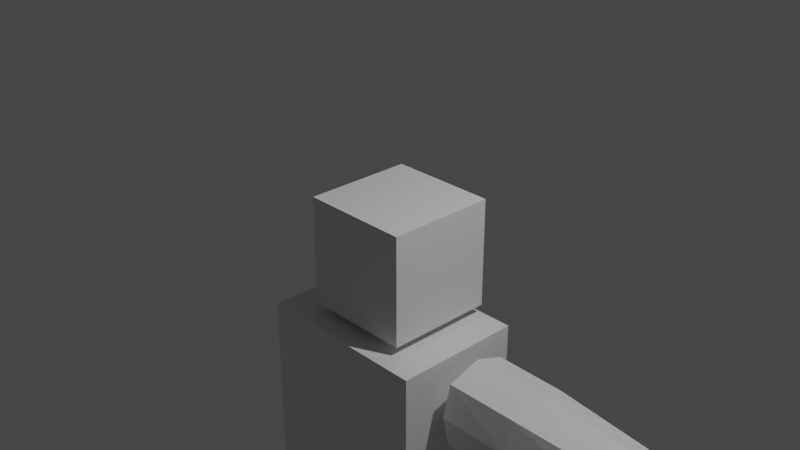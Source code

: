 # Source: PolyCharacter_02LoopCuts.blend  (saved by Blender 3.3.6; exported with 4.5.12 LTS)
import bpy
from mathutils import Matrix  # noqa: F401  (used for matrix-valued properties, if any)

bpy.ops.wm.read_factory_settings(use_empty=True)
scene = bpy.context.scene
scene.name = 'Scene'

# ---- collections
col_collection = bpy.data.collections.new('Collection'); scene.collection.children.link(col_collection)

# ---- materials (node trees are filled in below, after node groups)
mat_material = bpy.data.materials.new('Material')
mat_material.alpha_threshold = 0.0
mat_material.use_transparent_shadow = False
mat_material.roughness = 0.5
mat_material.line_color = (0.0, 0.0, 0.0, 1.0)

# ---- material node trees
mat_material.use_nodes = True; mat_material.node_tree.nodes.clear()
_N = mat_material.node_tree.nodes; _L = mat_material.node_tree.links
n0 = _N.new('ShaderNodeOutputMaterial'); n0.name = 'Material Output'; n0.location = (300, 300)
n1 = _N.new('ShaderNodeBsdfPrincipled'); n1.name = 'Principled BSDF'; n1.location = (10, 300)
n1.distribution = 'GGX'
n1.subsurface_method = 'RANDOM_WALK_SKIN'
n1.inputs[3].default_value = 1.45
n1.inputs[27].default_value = (0.0, 0.0, 0.0, 1.0)
n1.inputs[28].default_value = 1.0
_L.new(n1.outputs[0], n0.inputs[0])
n0.is_active_output = True

# ---- world
world_world = bpy.data.worlds.new('World'); scene.world = world_world
world_world.use_nodes = True; world_world.node_tree.nodes.clear()
_N = world_world.node_tree.nodes; _L = world_world.node_tree.links
n0 = _N.new('ShaderNodeOutputWorld'); n0.name = 'World Output'; n0.location = (300, 300)
n1 = _N.new('ShaderNodeBackground'); n1.name = 'Background'; n1.location = (10, 300)
n1.inputs[0].default_value = (0.05088, 0.05088, 0.05088, 1.0)
_L.new(n1.outputs[0], n0.inputs[0])
n0.is_active_output = True
world_world.color = (0.05088, 0.05088, 0.05088)
world_world.use_sun_shadow = False
world_world.sun_shadow_jitter_overblur = 0.0

# ---- cameras
cam_camera = bpy.data.cameras.new('Camera')
cam_camera.clip_end = 100.0
cam_camera.ortho_scale = 7.314

# ---- lights
light_light = bpy.data.lights.new('Light', 'POINT')
light_light.transmission_factor = 0.0
light_light.energy = 1000.0
light_light.shadow_soft_size = 0.1
light_light.shadow_maximum_resolution = 0.006
light_light.use_absolute_resolution = True

# ---- meshes
me_cube = bpy.data.meshes.new('Cube')
me_cube.from_pydata([(1.0, 1.0, 1.0), (1.0, 1.0, -1.0), (1.0, -1.0, 1.0), (1.0, -1.0, -1.0), (-1.0, 1.0, 1.0), (-1.0, 1.0, -1.0), (-1.0, -1.0, 1.0), (-1.0, -1.0, -1.0)], [], [(0, 4, 6, 2), (3, 2, 6, 7), (7, 6, 4, 5), (5, 1, 3, 7), (1, 0, 2, 3), (5, 4, 0, 1)])
_uv = me_cube.uv_layers.new(name='UVMap')
_uv.uv.foreach_set('vector', [0.625, 0.5, 0.875, 0.5, 0.875, 0.75, 0.625, 0.75, 0.375, 0.75, 0.625, 0.75, 0.625, 1.0, 0.375, 1.0, 0.375, 0.0, 0.625, 0.0, 0.625, 0.25, 0.375, 0.25, 0.125, 0.5, 0.375, 0.5, 0.375, 0.75, 0.125, 0.75, 0.375, 0.5, 0.625, 0.5, 0.625, 0.75, 0.375, 0.75, 0.375, 0.25, 0.625, 0.25, 0.625, 0.5, 0.375, 0.5])
me_cube.materials.append(mat_material)
me_cube.use_mirror_vertex_groups = False
me_cube.update()
me_cube_001 = bpy.data.meshes.new('Cube.001')
me_cube_001.from_pydata([(1.0, 1.0, 1.0), (1.0, 1.0, -1.0), (1.0, -1.0, 1.0), (1.0, -1.0, -1.0), (-1.0, 1.0, 1.0), (-1.0, 1.0, -1.0), (-1.0, -1.0, 1.0), (-1.0, -1.0, -1.0)], [], [(0, 4, 6, 2), (3, 2, 6, 7), (7, 6, 4, 5), (5, 1, 3, 7), (1, 0, 2, 3), (5, 4, 0, 1)])
_uv = me_cube_001.uv_layers.new(name='UVMap')
_uv.uv.foreach_set('vector', [0.625, 0.5, 0.875, 0.5, 0.875, 0.75, 0.625, 0.75, 0.375, 0.75, 0.625, 0.75, 0.625, 1.0, 0.375, 1.0, 0.375, 0.0, 0.625, 0.0, 0.625, 0.25, 0.375, 0.25, 0.125, 0.5, 0.375, 0.5, 0.375, 0.75, 0.125, 0.75, 0.375, 0.5, 0.625, 0.5, 0.625, 0.75, 0.375, 0.75, 0.375, 0.25, 0.625, 0.25, 0.625, 0.5, 0.375, 0.5])
me_cube_001.materials.append(mat_material)
me_cube_001.use_mirror_vertex_groups = False
me_cube_001.update()
me_cube_002 = bpy.data.meshes.new('Cube.002')
me_cube_002.from_pydata([(1.0, 0.5546, 0.576), (1.0, 0.6105, -0.6152), (1.0, -0.63, 0.5852), (1.0, -0.638, -0.6221), (-1.0, 0.7265, 0.7478), (-1.0, 0.7824, -0.787), (-1.0, -0.8018, 0.757), (-1.0, -0.8099, -0.794), (-1.0, 0.0, -1.0), (1.0, 0.0, 0.8281), (-1.0, 0.0, 1.0), (1.0, 0.0, -0.8281), (1.0, 0.8281, -5.96e-08), (-1.0, -1.0, 0.0), (1.0, -0.8281, -5.96e-08), (-1.0, 1.0, 0.0), (1.0, 0.0, -5.96e-08), (-1.0, 0.0, 0.0), (-0.2284, 0.7703, -0.7736), (-0.2284, -0.7893, 0.7428), (-0.2284, -0.7979, -0.7811), (-0.2284, 0.7102, 0.7329), (-0.2284, 0.0009557, -1.002), (-0.2284, 0.0009557, 1.004), (-0.2284, 1.004, 0.0007077), (-0.2284, -1.002, 0.0007077)], [], [(23, 10, 6, 19), (25, 19, 6, 13), (17, 10, 4, 15), (22, 11, 3, 20), (16, 9, 2, 14), (24, 21, 0, 12), (12, 0, 9, 16), (18, 1, 11, 22), (13, 6, 10, 17), (21, 4, 10, 23), (7, 13, 17, 8), (1, 12, 16, 11), (18, 24, 12, 1), (11, 16, 14, 3), (8, 17, 15, 5), (20, 25, 13, 7), (3, 14, 25, 20), (5, 15, 24, 18), (0, 21, 23, 9), (5, 18, 22, 8), (15, 4, 21, 24), (8, 22, 20, 7), (14, 2, 19, 25), (9, 23, 19, 2)])
_uv = me_cube_002.uv_layers.new(name='UVMap')
_uv.uv.foreach_set('vector', [0.7785, 0.625, 0.875, 0.625, 0.875, 0.75, 0.7785, 0.75, 0.5, 0.9035, 0.625, 0.9035, 0.625, 1.0, 0.5, 1.0, 0.5, 0.125, 0.625, 0.125, 0.625, 0.25, 0.5, 0.25, 0.2215, 0.625, 0.375, 0.625, 0.375, 0.75, 0.2215, 0.75, 0.5, 0.625, 0.625, 0.625, 0.625, 0.75, 0.5, 0.75, 0.5, 0.3465, 0.625, 0.3465, 0.625, 0.5, 0.5, 0.5, 0.5, 0.5, 0.625, 0.5, 0.625, 0.625, 0.5, 0.625, 0.2215, 0.5, 0.375, 0.5, 0.375, 0.625, 0.2215, 0.625, 0.5, 0.0, 0.625, 0.0, 0.625, 0.125, 0.5, 0.125, 0.7785, 0.5, 0.875, 0.5, 0.875, 0.625, 0.7785, 0.625, 0.375, 0.0, 0.5, 0.0, 0.5, 0.125, 0.375, 0.125, 0.375, 0.5, 0.5, 0.5, 0.5, 0.625, 0.375, 0.625, 0.375, 0.3465, 0.5, 0.3465, 0.5, 0.5, 0.375, 0.5, 0.375, 0.625, 0.5, 0.625, 0.5, 0.75, 0.375, 0.75, 0.375, 0.125, 0.5, 0.125, 0.5, 0.25, 0.375, 0.25, 0.375, 0.9035, 0.5, 0.9035, 0.5, 1.0, 0.375, 1.0, 0.375, 0.75, 0.5, 0.75, 0.5, 0.9035, 0.375, 0.9035, 0.375, 0.25, 0.5, 0.25, 0.5, 0.3465, 0.375, 0.3465, 0.625, 0.5, 0.7785, 0.5, 0.7785, 0.625, 0.625, 0.625, 0.125, 0.5, 0.2215, 0.5, 0.2215, 0.625, 0.125, 0.625, 0.5, 0.25, 0.625, 0.25, 0.625, 0.3465, 0.5, 0.3465, 0.125, 0.625, 0.2215, 0.625, 0.2215, 0.75, 0.125, 0.75, 0.5, 0.75, 0.625, 0.75, 0.625, 0.9035, 0.5, 0.9035, 0.625, 0.625, 0.7785, 0.625, 0.7785, 0.75, 0.625, 0.75])
me_cube_002.materials.append(mat_material)
me_cube_002.use_mirror_vertex_groups = False
me_cube_002.update()
me_cube_003 = bpy.data.meshes.new('Cube.003')
me_cube_003.from_pydata([(1.0, 0.3416, 0.4063), (1.0, 0.3232, -0.4406), (1.0, -0.33, 0.377), (1.0, -0.3589, -0.3985), (-1.0, 0.5667, 0.6314), (-1.0, 0.5483, -0.6657), (-1.0, -0.5551, 0.6021), (-1.0, -0.584, -0.6236), (-0.2161, 0.6536, -0.771), (-0.2161, -0.6604, 0.7073), (-0.2161, -0.6892, -0.7288), (-0.2161, 0.6719, 0.7366), (-1.0, 0.0, -0.7603), (1.0, 0.0, 0.5352), (-1.0, 0.0, 0.7603), (1.0, 0.0, -0.5352), (-0.2161, 0.0, -0.8656), (-0.2161, 0.0, 0.8656), (1.0, 0.5352, -1.192e-07), (-1.0, -0.7603, -5.96e-08), (1.0, -0.5352, -1.192e-07), (-1.0, 0.7603, -5.96e-08), (-0.2161, 0.8656, 0.0), (-0.2161, -0.8656, 0.0), (1.0, 0.0, -1.192e-07), (-1.0, 0.0, -5.96e-08)], [], [(17, 14, 6, 9), (23, 9, 6, 19), (25, 14, 4, 21), (16, 15, 3, 10), (24, 13, 2, 20), (22, 11, 0, 18), (21, 4, 11, 22), (12, 16, 10, 7), (20, 2, 9, 23), (13, 17, 9, 2), (0, 11, 17, 13), (5, 8, 16, 12), (18, 0, 13, 24), (8, 1, 15, 16), (19, 6, 14, 25), (11, 4, 14, 17), (7, 19, 25, 12), (1, 18, 24, 15), (3, 20, 23, 10), (5, 21, 22, 8), (8, 22, 18, 1), (15, 24, 20, 3), (12, 25, 21, 5), (10, 23, 19, 7)])
_uv = me_cube_003.uv_layers.new(name='UVMap')
_uv.uv.foreach_set('vector', [0.777, 0.625, 0.875, 0.625, 0.875, 0.75, 0.777, 0.75, 0.5, 0.902, 0.625, 0.902, 0.625, 1.0, 0.5, 1.0, 0.5, 0.125, 0.625, 0.125, 0.625, 0.25, 0.5, 0.25, 0.223, 0.625, 0.375, 0.625, 0.375, 0.75, 0.223, 0.75, 0.5, 0.625, 0.625, 0.625, 0.625, 0.75, 0.5, 0.75, 0.5, 0.348, 0.625, 0.348, 0.625, 0.5, 0.5, 0.5, 0.5, 0.25, 0.625, 0.25, 0.625, 0.348, 0.5, 0.348, 0.125, 0.625, 0.223, 0.625, 0.223, 0.75, 0.125, 0.75, 0.5, 0.75, 0.625, 0.75, 0.625, 0.902, 0.5, 0.902, 0.625, 0.625, 0.777, 0.625, 0.777, 0.75, 0.625, 0.75, 0.625, 0.5, 0.777, 0.5, 0.777, 0.625, 0.625, 0.625, 0.125, 0.5, 0.223, 0.5, 0.223, 0.625, 0.125, 0.625, 0.5, 0.5, 0.625, 0.5, 0.625, 0.625, 0.5, 0.625, 0.223, 0.5, 0.375, 0.5, 0.375, 0.625, 0.223, 0.625, 0.5, 0.0, 0.625, 0.0, 0.625, 0.125, 0.5, 0.125, 0.777, 0.5, 0.875, 0.5, 0.875, 0.625, 0.777, 0.625, 0.375, 0.0, 0.5, 0.0, 0.5, 0.125, 0.375, 0.125, 0.375, 0.5, 0.5, 0.5, 0.5, 0.625, 0.375, 0.625, 0.375, 0.75, 0.5, 0.75, 0.5, 0.902, 0.375, 0.902, 0.375, 0.25, 0.5, 0.25, 0.5, 0.348, 0.375, 0.348, 0.375, 0.348, 0.5, 0.348, 0.5, 0.5, 0.375, 0.5, 0.375, 0.625, 0.5, 0.625, 0.5, 0.75, 0.375, 0.75, 0.375, 0.125, 0.5, 0.125, 0.5, 0.25, 0.375, 0.25, 0.375, 0.902, 0.5, 0.902, 0.5, 1.0, 0.375, 1.0])
me_cube_003.materials.append(mat_material)
me_cube_003.use_mirror_vertex_groups = False
me_cube_003.update()
me_cube_004 = bpy.data.meshes.new('Cube.004')
me_cube_004.from_pydata([(1.0, 1.0, 1.0), (1.0, 1.0, -0.009956), (1.0, -1.0, 1.0), (1.0, -1.0, -0.009956), (-1.0, 1.0, 1.0), (-1.0, 1.0, -1.0), (-1.0, -1.0, 1.0), (-1.0, -1.0, -1.0), (0.0, 1.0, -1.0), (0.0, -1.0, 1.0), (0.0, -1.0, -1.0), (0.0, 1.0, 1.0)], [], [(11, 4, 6, 9), (10, 9, 6, 7), (7, 6, 4, 5), (8, 1, 3, 10), (1, 0, 2, 3), (8, 11, 0, 1), (5, 4, 11, 8), (5, 8, 10, 7), (3, 2, 9, 10), (0, 11, 9, 2)])
_uv = me_cube_004.uv_layers.new(name='UVMap')
_uv.uv.foreach_set('vector', [0.75, 0.5, 0.875, 0.5, 0.875, 0.75, 0.75, 0.75, 0.375, 0.875, 0.625, 0.875, 0.625, 1.0, 0.375, 1.0, 0.375, 0.0, 0.625, 0.0, 0.625, 0.25, 0.375, 0.25, 0.25, 0.5, 0.375, 0.5, 0.375, 0.75, 0.25, 0.75, 0.375, 0.5, 0.625, 0.5, 0.625, 0.75, 0.375, 0.75, 0.375, 0.375, 0.625, 0.375, 0.625, 0.5, 0.375, 0.5, 0.375, 0.25, 0.625, 0.25, 0.625, 0.375, 0.375, 0.375, 0.125, 0.5, 0.25, 0.5, 0.25, 0.75, 0.125, 0.75, 0.375, 0.75, 0.625, 0.75, 0.625, 0.875, 0.375, 0.875, 0.625, 0.5, 0.75, 0.5, 0.75, 0.75, 0.625, 0.75])
me_cube_004.materials.append(mat_material)
me_cube_004.use_mirror_vertex_groups = False
me_cube_004.update()
me_cube_005 = bpy.data.meshes.new('Cube.005')
me_cube_005.from_pydata([(0.8062, 0.8111, 1.562), (0.5822, 0.5806, -1.0), (0.8241, -0.8221, 1.496), (0.6001, -0.5915, -1.0), (-0.604, 0.7454, 1.02), (-0.38, 0.5148, -1.0), (-0.642, -0.8223, 1.02), (-0.418, -0.5918, -1.0), (0.8062, 0.8111, 0.6469), (-0.642, -0.8223, 0.2983), (0.8241, -0.8221, 0.6469), (-0.604, 0.7454, 0.2983), (0.1033, 0.7695, -1.0), (0.1033, -1.0, 1.291), (0.1033, -0.7695, -1.0), (0.1033, 1.0, 1.291), (0.1033, 1.0, 0.4726), (0.1033, -1.0, 0.4726), (-0.5694, 5.96e-08, -1.0), (1.0, 0.0, 1.562), (-0.7934, 0.0, 1.02), (0.776, 5.96e-08, -1.0), (1.0, 0.0, 0.6469), (-0.7934, 0.0, 0.2983), (0.1033, 5.96e-08, -1.0), (0.1033, 0.0, 1.291)], [], [(25, 20, 6, 13), (17, 13, 6, 9), (23, 20, 4, 11), (24, 21, 3, 14), (22, 19, 2, 10), (16, 15, 0, 8), (12, 16, 8, 1), (21, 22, 10, 3), (18, 23, 11, 5), (14, 17, 9, 7), (3, 10, 17, 14), (5, 11, 16, 12), (11, 4, 15, 16), (18, 24, 14, 7), (10, 2, 13, 17), (19, 25, 13, 2), (0, 15, 25, 19), (5, 12, 24, 18), (7, 9, 23, 18), (1, 8, 22, 21), (8, 0, 19, 22), (12, 1, 21, 24), (9, 6, 20, 23), (15, 4, 20, 25)])
_uv = me_cube_005.uv_layers.new(name='UVMap')
_uv.uv.foreach_set('vector', [0.75, 0.625, 0.875, 0.625, 0.875, 0.75, 0.75, 0.75, 0.5357, 0.875, 0.625, 0.875, 0.625, 1.0, 0.5357, 1.0, 0.5357, 0.125, 0.625, 0.125, 0.625, 0.25, 0.5357, 0.25, 0.25, 0.625, 0.375, 0.625, 0.375, 0.75, 0.25, 0.75, 0.5357, 0.625, 0.625, 0.625, 0.625, 0.75, 0.5357, 0.75, 0.5357, 0.375, 0.625, 0.375, 0.625, 0.5, 0.5357, 0.5, 0.375, 0.375, 0.5357, 0.375, 0.5357, 0.5, 0.375, 0.5, 0.375, 0.625, 0.5357, 0.625, 0.5357, 0.75, 0.375, 0.75, 0.375, 0.125, 0.5357, 0.125, 0.5357, 0.25, 0.375, 0.25, 0.375, 0.875, 0.5357, 0.875, 0.5357, 1.0, 0.375, 1.0, 0.375, 0.75, 0.5357, 0.75, 0.5357, 0.875, 0.375, 0.875, 0.375, 0.25, 0.5357, 0.25, 0.5357, 0.375, 0.375, 0.375, 0.5357, 0.25, 0.625, 0.25, 0.625, 0.375, 0.5357, 0.375, 0.125, 0.625, 0.25, 0.625, 0.25, 0.75, 0.125, 0.75, 0.5357, 0.75, 0.625, 0.75, 0.625, 0.875, 0.5357, 0.875, 0.625, 0.625, 0.75, 0.625, 0.75, 0.75, 0.625, 0.75, 0.625, 0.5, 0.75, 0.5, 0.75, 0.625, 0.625, 0.625, 0.125, 0.5, 0.25, 0.5, 0.25, 0.625, 0.125, 0.625, 0.375, 0.0, 0.5357, 0.0, 0.5357, 0.125, 0.375, 0.125, 0.375, 0.5, 0.5357, 0.5, 0.5357, 0.625, 0.375, 0.625, 0.5357, 0.5, 0.625, 0.5, 0.625, 0.625, 0.5357, 0.625, 0.25, 0.5, 0.375, 0.5, 0.375, 0.625, 0.25, 0.625, 0.5357, 0.0, 0.625, 0.0, 0.625, 0.125, 0.5357, 0.125, 0.75, 0.5, 0.875, 0.5, 0.875, 0.625, 0.75, 0.625])
me_cube_005.materials.append(mat_material)
me_cube_005.use_mirror_vertex_groups = False
me_cube_005.update()
me_cube_006 = bpy.data.meshes.new('Cube.006')
me_cube_006.from_pydata([(0.8109, 0.7342, 1.0), (0.545, 0.7475, -1.0), (0.8127, -0.7661, 1.0), (0.5359, -0.102, -1.0), (-0.5256, 0.6481, 1.0), (-0.2708, 0.7427, -1.0), (-0.5203, -0.7274, 1.0), (-0.2435, -0.06133, -1.0), (0.1456, 0.8759, -1.0), (0.1456, -0.9518, 1.0), (0.1456, -0.297, -1.0), (0.1456, 0.8822, 1.0), (-0.3987, 0.3164, -1.0), (0.9592, -0.03478, 1.0), (-0.6681, -0.03478, 1.0), (0.6898, 0.3164, -1.0), (0.1456, 0.3164, -1.0), (0.1456, -0.03478, 1.0), (0.9151, 1.153, 0.3791), (-0.4688, -0.559, 0.3791), (0.7612, -0.5996, 0.3791), (-0.624, 1.153, 0.3791), (0.1456, 1.217, 0.3791), (0.1456, -0.7946, 0.3791), (0.9151, 0.07267, 0.3791), (-0.624, 0.07267, 0.3791)], [], [(17, 14, 6, 9), (23, 9, 6, 19), (25, 14, 4, 21), (16, 15, 3, 10), (24, 13, 2, 20), (22, 11, 0, 18), (21, 4, 11, 22), (12, 16, 10, 7), (20, 2, 9, 23), (13, 17, 9, 2), (0, 11, 17, 13), (5, 8, 16, 12), (18, 0, 13, 24), (8, 1, 15, 16), (19, 6, 14, 25), (11, 4, 14, 17), (7, 19, 25, 12), (1, 18, 24, 15), (3, 20, 23, 10), (5, 21, 22, 8), (8, 22, 18, 1), (15, 24, 20, 3), (12, 25, 21, 5), (10, 23, 19, 7)])
_uv = me_cube_006.uv_layers.new(name='UVMap')
_uv.uv.foreach_set('vector', [0.75, 0.625, 0.875, 0.625, 0.875, 0.75, 0.75, 0.75, 0.5474, 0.875, 0.625, 0.875, 0.625, 1.0, 0.5474, 1.0, 0.5474, 0.125, 0.625, 0.125, 0.625, 0.25, 0.5474, 0.25, 0.25, 0.625, 0.375, 0.625, 0.375, 0.75, 0.25, 0.75, 0.5474, 0.625, 0.625, 0.625, 0.625, 0.75, 0.5474, 0.75, 0.5474, 0.375, 0.625, 0.375, 0.625, 0.5, 0.5474, 0.5, 0.5474, 0.25, 0.625, 0.25, 0.625, 0.375, 0.5474, 0.375, 0.125, 0.625, 0.25, 0.625, 0.25, 0.75, 0.125, 0.75, 0.5474, 0.75, 0.625, 0.75, 0.625, 0.875, 0.5474, 0.875, 0.625, 0.625, 0.75, 0.625, 0.75, 0.75, 0.625, 0.75, 0.625, 0.5, 0.75, 0.5, 0.75, 0.625, 0.625, 0.625, 0.125, 0.5, 0.25, 0.5, 0.25, 0.625, 0.125, 0.625, 0.5474, 0.5, 0.625, 0.5, 0.625, 0.625, 0.5474, 0.625, 0.25, 0.5, 0.375, 0.5, 0.375, 0.625, 0.25, 0.625, 0.5474, 0.0, 0.625, 0.0, 0.625, 0.125, 0.5474, 0.125, 0.75, 0.5, 0.875, 0.5, 0.875, 0.625, 0.75, 0.625, 0.375, 0.0, 0.5474, 0.0, 0.5474, 0.125, 0.375, 0.125, 0.375, 0.5, 0.5474, 0.5, 0.5474, 0.625, 0.375, 0.625, 0.375, 0.75, 0.5474, 0.75, 0.5474, 0.875, 0.375, 0.875, 0.375, 0.25, 0.5474, 0.25, 0.5474, 0.375, 0.375, 0.375, 0.375, 0.375, 0.5474, 0.375, 0.5474, 0.5, 0.375, 0.5, 0.375, 0.625, 0.5474, 0.625, 0.5474, 0.75, 0.375, 0.75, 0.375, 0.125, 0.5474, 0.125, 0.5474, 0.25, 0.375, 0.25, 0.375, 0.875, 0.5474, 0.875, 0.5474, 1.0, 0.375, 1.0])
me_cube_006.materials.append(mat_material)
me_cube_006.use_mirror_vertex_groups = False
me_cube_006.update()
me_cube_007 = bpy.data.meshes.new('Cube.007')
me_cube_007.from_pydata([(0.9422, 0.6496, 0.5151), (0.9422, 0.6496, -0.5151), (0.9422, -0.5228, 0.5151), (0.9422, -0.5228, -0.5151), (-0.9202, 0.6496, 0.5151), (-0.9202, 0.6496, -0.5151), (-0.9202, -0.5228, 0.5151), (-0.9202, -0.5228, -0.5151)], [], [(0, 4, 6, 2), (3, 2, 6, 7), (7, 6, 4, 5), (5, 1, 3, 7), (1, 0, 2, 3), (5, 4, 0, 1)])
_uv = me_cube_007.uv_layers.new(name='UVMap')
_uv.uv.foreach_set('vector', [0.6367, 0.4883, 0.8985, 0.5, 0.8985, 0.75, 0.6367, 0.7617, 0.3633, 0.7617, 0.6367, 0.7617, 0.625, 1.023, 0.375, 1.023, 0.375, 0.0, 0.625, 0.0, 0.625, 0.25, 0.375, 0.25, 0.1015, 0.5, 0.3633, 0.4883, 0.3633, 0.7617, 0.1015, 0.75, 0.3633, 0.4883, 0.6367, 0.4883, 0.6367, 0.7617, 0.3633, 0.7617, 0.375, 0.25, 0.625, 0.25, 0.6367, 0.4883, 0.3633, 0.4883])
me_cube_007.materials.append(mat_material)
me_cube_007.use_mirror_vertex_groups = False
me_cube_007.update()
me_cube_008 = bpy.data.meshes.new('Cube.008')
me_cube_008.from_pydata([(0.5161, 0.963, 0.9341), (0.5161, 0.9404, -0.5698), (0.6591, -0.8765, 0.03538), (0.6591, -0.8765, -0.5698), (-0.6491, 0.9248, 0.9341), (-0.6491, 0.9248, -0.5698), (-0.7654, -0.8765, 0.03538), (-0.7654, -0.8765, -0.5698), (-0.7654, -0.2267, -0.5698), (0.6591, 0.07184, 0.9341), (-0.7654, 0.07184, 0.9341), (0.6591, -0.2267, -0.5698), (-0.05312, 1.124, -0.5698), (-0.05312, -0.8765, 0.03538), (-0.05312, -0.8765, -0.5698), (-0.05312, 1.124, 0.9341), (-0.05312, -0.2267, -0.5698), (-0.05312, 0.07184, 0.9341)], [], [(17, 10, 6, 13), (14, 13, 6, 7), (8, 10, 4, 5), (16, 11, 3, 14), (11, 9, 2, 3), (12, 15, 0, 1), (1, 0, 9, 11), (12, 1, 11, 16), (7, 6, 10, 8), (15, 4, 10, 17), (0, 15, 17, 9), (5, 12, 16, 8), (5, 4, 15, 12), (8, 16, 14, 7), (3, 2, 13, 14), (9, 17, 13, 2)])
_uv = me_cube_008.uv_layers.new(name='UVMap')
_uv.uv.foreach_set('vector', [0.75, 0.6421, 0.875, 0.6421, 0.875, 0.75, 0.75, 0.75, 0.375, 0.875, 0.625, 0.875, 0.625, 1.0, 0.375, 1.0, 0.375, 0.1079, 0.625, 0.1079, 0.625, 0.25, 0.375, 0.25, 0.25, 0.6421, 0.375, 0.6421, 0.375, 0.75, 0.25, 0.75, 0.375, 0.6421, 0.625, 0.6421, 0.625, 0.75, 0.375, 0.75, 0.375, 0.375, 0.625, 0.375, 0.625, 0.5107, 0.375, 0.5107, 0.375, 0.5107, 0.625, 0.5107, 0.625, 0.6421, 0.375, 0.6421, 0.25, 0.5, 0.375, 0.5107, 0.375, 0.6421, 0.25, 0.6421, 0.375, 0.0, 0.625, 0.0, 0.625, 0.1079, 0.375, 0.1079, 0.75, 0.5, 0.875, 0.5, 0.875, 0.6421, 0.75, 0.6421, 0.625, 0.5107, 0.75, 0.5, 0.75, 0.6421, 0.625, 0.6421, 0.125, 0.5, 0.25, 0.5, 0.25, 0.6421, 0.125, 0.6421, 0.375, 0.25, 0.625, 0.25, 0.625, 0.375, 0.375, 0.375, 0.125, 0.6421, 0.25, 0.6421, 0.25, 0.75, 0.125, 0.75, 0.375, 0.75, 0.625, 0.75, 0.625, 0.875, 0.375, 0.875, 0.625, 0.6421, 0.75, 0.6421, 0.75, 0.75, 0.625, 0.75])
me_cube_008.materials.append(mat_material)
me_cube_008.use_mirror_vertex_groups = False
me_cube_008.update()

# ---- objects
ob_cube = bpy.data.objects.new('Cube', me_cube)
ob_light = bpy.data.objects.new('Light', light_light)
ob_camera = bpy.data.objects.new('Camera', cam_camera)
ob_cube_001 = bpy.data.objects.new('Cube.001', me_cube_001)
ob_cube_002 = bpy.data.objects.new('Cube.002', me_cube_002)
ob_cube_003 = bpy.data.objects.new('Cube.003', me_cube_003)
ob_cube_004 = bpy.data.objects.new('Cube.004', me_cube_004)
ob_cube_005 = bpy.data.objects.new('Cube.005', me_cube_005)
ob_cube_006 = bpy.data.objects.new('Cube.006', me_cube_006)
ob_cube_007 = bpy.data.objects.new('Cube.007', me_cube_007)
ob_cube_008 = bpy.data.objects.new('Cube.008', me_cube_008)

# ---- transforms, parenting, visibility, modifiers, constraints
ob_cube.location = (0.0, 0.0, -0.3809)
ob_cube.scale = (0.6121, 0.6121, 0.6121)
ob_cube.lock_rotations_4d = False
ob_cube.empty_display_type = 'ARROWS'
ob_cube.lineart.crease_threshold = 0.0
ob_light.location = (4.076, 1.005, 5.904)
ob_light.rotation_euler = (0.6503, 0.05522, 1.866)
ob_light.lock_rotations_4d = False
ob_light.empty_display_type = 'ARROWS'
ob_light.color = (0.0, 0.0, 0.0, 0.0)
ob_light.lineart.crease_threshold = 0.0
ob_camera.location = (7.359, -6.926, 4.958)
ob_camera.rotation_euler = (1.109, 0.0, 0.8149)
ob_camera.lock_rotations_4d = False
ob_camera.empty_display_type = 'ARROWS'
ob_camera.color = (0.0, 0.0, 0.0, 0.0)
ob_camera.display_type = 'WIRE'
ob_camera.lineart.crease_threshold = 0.0
ob_cube_001.location = (-0.02116, -0.1016, -2.095)
ob_cube_001.scale = (1.0, 0.7289, 1.0)
ob_cube_001.lock_rotations_4d = False
ob_cube_001.empty_display_type = 'ARROWS'
ob_cube_001.lineart.crease_threshold = 0.0
ob_cube_002.location = (2.158, 2.189e-07, -1.629)
ob_cube_002.scale = (1.026, 0.4729, 0.4729)
ob_cube_002.lock_rotations_4d = False
ob_cube_002.empty_display_type = 'ARROWS'
ob_cube_002.lineart.crease_threshold = 0.0
ob_cube_003.location = (4.338, 2.189e-07, -1.629)
ob_cube_003.scale = (1.026, 0.4729, 0.4729)
ob_cube_003.lock_rotations_4d = False
ob_cube_003.empty_display_type = 'ARROWS'
ob_cube_003.lineart.crease_threshold = 0.0
ob_cube_004.location = (-0.02116, -0.1016, -3.746)
ob_cube_004.scale = (1.0, 0.7289, 0.5579)
ob_cube_004.lock_rotations_4d = False
ob_cube_004.empty_display_type = 'ARROWS'
ob_cube_004.lineart.crease_threshold = 0.0
ob_cube_005.location = (0.4444, 3.383e-07, -5.396)
ob_cube_005.scale = (0.5214, 0.5214, 0.9736)
ob_cube_005.lock_rotations_4d = False
ob_cube_005.empty_display_type = 'ARROWS'
ob_cube_005.lineart.crease_threshold = 0.0
ob_cube_006.location = (0.4359, 0.01978, -7.463)
ob_cube_006.scale = (0.4145, 0.4145, 0.9736)
ob_cube_006.lock_rotations_4d = False
ob_cube_006.empty_display_type = 'ARROWS'
ob_cube_006.lineart.crease_threshold = 0.0
ob_cube_007.location = (5.804, 2.189e-07, -1.629)
ob_cube_007.scale = (0.3221, 0.2986, 0.4729)
ob_cube_007.lock_rotations_4d = False
ob_cube_007.empty_display_type = 'ARROWS'
ob_cube_007.lineart.crease_threshold = 0.0
ob_cube_008.location = (0.4973, -0.2568, -8.833)
ob_cube_008.scale = (0.4145, 0.5866, 0.3057)
ob_cube_008.lock_rotations_4d = False
ob_cube_008.empty_display_type = 'ARROWS'
ob_cube_008.lineart.crease_threshold = 0.0

# ---- collection membership
col_collection.objects.link(ob_cube)
col_collection.objects.link(ob_light)
col_collection.objects.link(ob_camera)
col_collection.objects.link(ob_cube_001)
col_collection.objects.link(ob_cube_002)
col_collection.objects.link(ob_cube_003)
col_collection.objects.link(ob_cube_004)
col_collection.objects.link(ob_cube_005)
col_collection.objects.link(ob_cube_006)
col_collection.objects.link(ob_cube_007)
col_collection.objects.link(ob_cube_008)

# ---- scene / render settings (as saved in the file)
scene.camera = ob_camera
scene.frame_start = 1; scene.frame_end = 250; scene.frame_set(185)
scene.render.engine = 'BLENDER_EEVEE_NEXT'
scene.cycles.sampling_pattern = 'TABULATED_SOBOL'
scene.cycles.use_light_tree = False
scene.view_settings.view_transform = 'Filmic'
bpy.context.view_layer.update()
